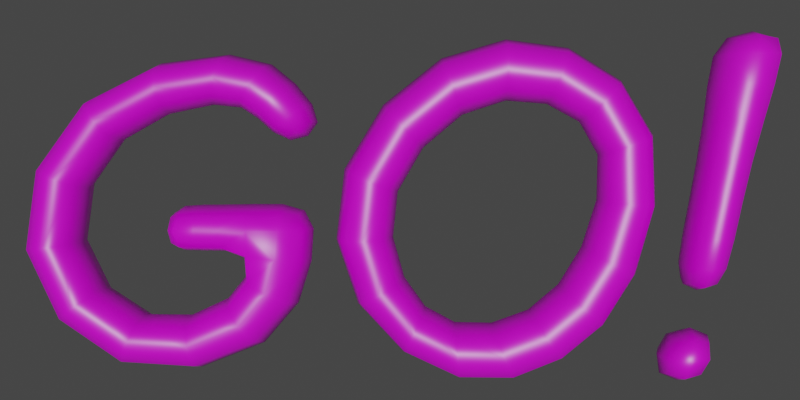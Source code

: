 # Source: go_.blend  (saved by Blender 2.83.19; exported with 4.5.12 LTS)
import bpy
from mathutils import Matrix  # noqa: F401  (used for matrix-valued properties, if any)

bpy.ops.wm.read_factory_settings(use_empty=True)
scene = bpy.context.scene
scene.name = 'Scene'

# ---- collections
col_collection = bpy.data.collections.new('Collection'); scene.collection.children.link(col_collection)

# ---- images (referenced by path relative to the original .blend; pixels are not part of the script)
import os
ASSET_DIR = os.environ.get("B2B_ASSET_DIR", "")  # directory of the original .blend (textures are referenced by path, not embedded)
HERE = os.path.dirname(os.path.abspath(__file__))  # packed textures are extracted next to this script under _unpacked/

def load_image(name, relpath, width, height, colorspace="sRGB"):
    """Load a texture the original file referenced (path relative to the .blend, or extracted next to this script)."""
    p = next((c for c in (os.path.join(HERE, relpath), os.path.join(ASSET_DIR, relpath)) if relpath and os.path.exists(c)), "")
    if p:
        img = bpy.data.images.load(p, check_existing=True)
        img.name = name
    else:  # same state as the original file: an image datablock whose file is absent (Cycles renders it pink)
        img = bpy.data.images.new(name, width, height)
        img.source = "FILE"
        img.filepath = "//" + (relpath or name)
    img.colorspace_settings.name = colorspace
    return img
img_colortexture_png = load_image('colorTexture.png', 'colorTexture.png', 1024, 1024, 'sRGB')

# ---- materials (node trees are filled in below, after node groups)
mat_x = bpy.data.materials.new('材质')

# ---- material node trees
mat_x.use_nodes = True; mat_x.node_tree.nodes.clear()
_N = mat_x.node_tree.nodes; _L = mat_x.node_tree.links
n0 = _N.new('ShaderNodeBsdfPrincipled'); n0.name = 'Principled BSDF'; n0.location = (10, 300)
n0.distribution = 'GGX'
n0.subsurface_method = 'BURLEY'
n0.inputs[2].default_value = 0.4065
n0.inputs[3].default_value = 1.45
n0.inputs[13].default_value = 0.9234
n0.inputs[27].default_value = (0.0, 0.0, 0.0, 1.0)
n0.inputs[28].default_value = 1.0
n1 = _N.new('ShaderNodeOutputMaterial'); n1.name = 'Material Output'; n1.location = (300, 300)
n2 = _N.new('ShaderNodeTexImage'); n2.name = '图像纹理'; n2.location = (-311, 234)
n2.image = img_colortexture_png
_L.new(n0.outputs[0], n1.inputs[0])
_L.new(n2.outputs[0], n0.inputs[0])
n1.is_active_output = True

# ---- world
world_world = bpy.data.worlds.new('World'); scene.world = world_world
world_world.use_nodes = True; world_world.node_tree.nodes.clear()
_N = world_world.node_tree.nodes; _L = world_world.node_tree.links
n0 = _N.new('ShaderNodeOutputWorld'); n0.name = 'World Output'; n0.location = (300, 300)
n1 = _N.new('ShaderNodeBackground'); n1.name = 'Background'; n1.location = (10, 300)
n1.inputs[0].default_value = (0.05088, 0.05088, 0.05088, 1.0)
_L.new(n1.outputs[0], n0.inputs[0])
n0.is_active_output = True
world_world.color = (0.05088, 0.05088, 0.05088)
world_world.use_sun_shadow = False
world_world.sun_shadow_jitter_overblur = 0.0

# ---- cameras
cam_x = bpy.data.cameras.new('相机')

# ---- lights
light_x = bpy.data.lights.new('日光', 'SUN')
light_x.transmission_factor = 0.0
light_x.energy = 2.0
light_x.shadow_soft_size = 0.125

# ---- meshes
me_x = bpy.data.meshes.new('平面')
me_x.from_pydata([(-0.3481, 0.2033, -0.0375), (-0.2396, 0.1863, -0.018), (-0.3482, 0.2396, -0.0375), (-0.2369, 0.2466, -0.025), (-0.166, 0.176, -0.025), (-0.1688, 0.2418, -0.0375), (-0.2683, 0.1116, -0.025), (-0.2308, 0.06522, -0.025), (-0.3975, 0.08784, -0.025), (-0.4188, 0.03771, -0.025), (-0.4952, 0.2016, -0.025), (-0.55, 0.1959, -0.025), (-0.431, 0.3555, -0.025), (-0.4645, 0.3983, -0.025), (-0.2884, 0.4073, -0.025), (-0.2709, 0.4589, -0.025), (-0.1815, 0.3512, -0.0375), (-0.1495, 0.3721, -0.0375), (-0.0407, 0.2765, -0.025), (-0.09579, 0.3002, -0.025), (0.03708, 0.4491, -0.025), (0.05805, 0.391, -0.025), (0.2071, 0.4618, -0.025), (0.1848, 0.4049, -0.025), (0.3191, 0.3449, -0.025), (0.2627, 0.326, -0.025), (0.295, 0.1581, -0.025), (0.2397, 0.1866, -0.025), (0.05492, 0.01594, -0.025), (0.05034, 0.07401, -0.025), (-0.07948, 0.1176, -0.025), (-0.03106, 0.1448, -0.025), (0.1604, 0.09297, -0.025), (0.1959, 0.04198, -0.025), (0.4917, 0.4794, -0.0375), (0.4369, 0.4795, -0.0375), (0.4546, 0.3106, -0.025), (0.4014, 0.3108, -0.025), (0.4113, 0.1426, -0.0375), (0.3766, 0.1427, -0.0375), (0.4011, 0.0611, -0.0375), (0.3563, 0.06123, -0.0375), (0.39, 0.01661, -0.0375), (0.3452, 0.01674, -0.0375), (-0.31, 0.1981, -0.025), (-0.3104, 0.2459, -0.025), (-0.2215, 0.3842, -0.025), (-0.1816, 0.4194, -0.025), (0.4173, 0.4162, -0.025), (0.4839, 0.416, -0.025), (0.382, 0.2056, -0.025), (0.4312, 0.2055, -0.025), (-0.3481, 0.2033, -0.1125), (-0.2396, 0.1863, -0.132), (-0.3482, 0.2396, -0.1125), (-0.2369, 0.2466, -0.125), (-0.166, 0.176, -0.125), (-0.1688, 0.2418, -0.1125), (-0.2683, 0.1116, -0.125), (-0.2308, 0.06522, -0.125), (-0.3975, 0.08784, -0.125), (-0.4188, 0.03771, -0.125), (-0.4952, 0.2016, -0.125), (-0.55, 0.1959, -0.125), (-0.431, 0.3555, -0.125), (-0.4645, 0.3983, -0.125), (-0.2884, 0.4073, -0.125), (-0.2709, 0.4589, -0.125), (-0.1815, 0.3512, -0.1125), (-0.1495, 0.3721, -0.1125), (-0.0407, 0.2765, -0.125), (-0.09579, 0.3002, -0.125), (0.03708, 0.4491, -0.125), (0.05805, 0.391, -0.125), (0.2071, 0.4618, -0.125), (0.1848, 0.4049, -0.125), (0.3191, 0.3449, -0.125), (0.2627, 0.326, -0.125), (0.295, 0.1581, -0.125), (0.2397, 0.1866, -0.125), (0.05492, 0.01594, -0.125), (0.05034, 0.07401, -0.125), (-0.07948, 0.1176, -0.125), (-0.03106, 0.1448, -0.125), (0.1604, 0.09297, -0.125), (0.1959, 0.04198, -0.125), (0.4917, 0.4794, -0.1125), (0.4369, 0.4795, -0.1125), (0.4546, 0.3106, -0.125), (0.4014, 0.3108, -0.125), (0.4113, 0.1426, -0.1125), (0.3766, 0.1427, -0.1125), (0.4011, 0.0611, -0.1125), (0.3563, 0.06123, -0.1125), (0.39, 0.01661, -0.1125), (0.3452, 0.01674, -0.1125), (-0.31, 0.1981, -0.125), (-0.3104, 0.2459, -0.125), (-0.2215, 0.3842, -0.125), (-0.1816, 0.4194, -0.125), (0.4173, 0.4162, -0.125), (0.4839, 0.416, -0.125), (0.382, 0.2056, -0.125), (0.4312, 0.2055, -0.125), (-0.3506, 0.2215, -0.02928), (-0.2769, 0.1976, -0.02425), (-0.2368, 0.2215, -0.004979), (-0.3354, 0.2447, -0.02714), (-0.1624, 0.2197, -0.02714), (-0.1979, 0.181, -0.004979), (-0.1953, 0.2464, -0.02714), (-0.2495, 0.08841, -0.00625), (-0.2392, 0.1472, -0.02425), (-0.1838, 0.1194, -0.025), (-0.4082, 0.06278, -0.00625), (-0.3264, 0.08611, -0.025), (-0.3169, 0.03126, -0.025), (-0.5226, 0.1988, -0.00625), (-0.4613, 0.1299, -0.025), (-0.5055, 0.09801, -0.025), (-0.4477, 0.3769, -0.00625), (-0.4825, 0.2847, -0.025), (-0.5332, 0.3063, -0.025), (-0.2796, 0.4331, -0.00625), (-0.3572, 0.395, -0.025), (-0.3647, 0.4474, -0.025), (-0.1629, 0.3586, -0.02928), (-0.1991, 0.3631, -0.02714), (-0.2136, 0.4456, -0.025), (-0.06824, 0.2883, -0.00625), (0.04757, 0.42, -0.00625), (-0.001342, 0.3423, -0.025), (-0.04225, 0.3869, -0.025), (0.196, 0.4333, -0.00625), (0.1232, 0.4112, -0.025), (0.1237, 0.4737, -0.025), (0.2909, 0.3354, -0.00625), (0.2347, 0.3762, -0.025), (0.2772, 0.4177, -0.025), (0.2673, 0.1723, -0.00625), (0.2619, 0.2572, -0.025), (0.3217, 0.2507, -0.025), (0.05263, 0.04497, -0.00625), (0.1058, 0.07293, -0.025), (0.2518, 0.08859, -0.025), (-0.05527, 0.1312, -0.00625), (0.003318, 0.09885, -0.025), (-0.01989, 0.05156, -0.025), (-0.1076, 0.2052, -0.025), (-0.04869, 0.2071, -0.025), (0.2054, 0.1309, -0.025), (0.129, 0.0152, -0.025), (0.1782, 0.06747, -0.00625), (0.4652, 0.4836, -0.02928), (0.428, 0.3107, -0.00625), (0.4253, 0.4572, -0.02714), (0.4694, 0.3654, -0.025), (0.3931, 0.1385, -0.02928), (0.3915, 0.256, -0.025), (0.4211, 0.1648, -0.02714), (0.3799, 0.06604, -0.02928), (0.3664, 0.0118, -0.02928), (0.4005, 0.03884, -0.02928), (0.3458, 0.03899, -0.02928), (-0.3352, 0.1986, -0.02714), (-0.2769, 0.2461, -0.025), (-0.3102, 0.222, -0.00625), (-0.2465, 0.4014, -0.025), (-0.1586, 0.3915, -0.02714), (-0.2015, 0.4018, -0.00625), (0.4099, 0.3656, -0.025), (0.4936, 0.457, -0.02714), (0.4506, 0.4161, -0.00625), (0.3757, 0.1649, -0.02714), (0.4419, 0.2559, -0.025), (0.4066, 0.2056, -0.00625), (-0.3506, 0.2215, -0.1207), (-0.2769, 0.1976, -0.1258), (-0.2368, 0.2215, -0.145), (-0.3354, 0.2447, -0.1229), (-0.1624, 0.2197, -0.1229), (-0.1979, 0.181, -0.145), (-0.1953, 0.2464, -0.1229), (-0.2495, 0.08841, -0.1438), (-0.2392, 0.1472, -0.1258), (-0.1838, 0.1194, -0.125), (-0.4082, 0.06278, -0.1438), (-0.3264, 0.08611, -0.125), (-0.3169, 0.03126, -0.125), (-0.5226, 0.1988, -0.1438), (-0.4613, 0.1299, -0.125), (-0.5055, 0.09801, -0.125), (-0.4477, 0.3769, -0.1438), (-0.4825, 0.2847, -0.125), (-0.5332, 0.3063, -0.125), (-0.2796, 0.4331, -0.1438), (-0.3572, 0.395, -0.125), (-0.3647, 0.4474, -0.125), (-0.1629, 0.3586, -0.1207), (-0.1991, 0.3631, -0.1229), (-0.2136, 0.4456, -0.125), (-0.06824, 0.2883, -0.1437), (0.04757, 0.42, -0.1437), (-0.001342, 0.3423, -0.125), (-0.04225, 0.3869, -0.125), (0.196, 0.4333, -0.1437), (0.1232, 0.4112, -0.125), (0.1237, 0.4737, -0.125), (0.2909, 0.3354, -0.1438), (0.2347, 0.3762, -0.125), (0.2772, 0.4177, -0.125), (0.2673, 0.1723, -0.1438), (0.2619, 0.2572, -0.125), (0.3217, 0.2507, -0.125), (0.05263, 0.04497, -0.1438), (0.1058, 0.07293, -0.125), (0.2518, 0.08859, -0.125), (-0.05527, 0.1312, -0.1438), (0.003318, 0.09885, -0.125), (-0.01989, 0.05156, -0.125), (-0.1076, 0.2052, -0.125), (-0.04869, 0.2071, -0.125), (0.2054, 0.1309, -0.125), (0.129, 0.0152, -0.125), (0.1782, 0.06747, -0.1438), (0.4652, 0.4836, -0.1207), (0.428, 0.3107, -0.1437), (0.4253, 0.4572, -0.1229), (0.4694, 0.3654, -0.125), (0.3931, 0.1385, -0.1207), (0.3915, 0.256, -0.125), (0.4211, 0.1648, -0.1229), (0.3799, 0.06604, -0.1207), (0.3664, 0.0118, -0.1207), (0.4005, 0.03884, -0.1207), (0.3458, 0.03899, -0.1207), (-0.3352, 0.1986, -0.1229), (-0.2769, 0.2461, -0.125), (-0.3102, 0.222, -0.1438), (-0.2465, 0.4014, -0.125), (-0.1586, 0.3915, -0.1229), (-0.2015, 0.4018, -0.1438), (0.4099, 0.3656, -0.125), (0.4936, 0.457, -0.1229), (0.4506, 0.4161, -0.1437), (0.3757, 0.1649, -0.1229), (0.4419, 0.2559, -0.125), (0.4066, 0.2056, -0.1437), (-0.3505, 0.1993, -0.075), (-0.2517, 0.1784, -0.075), (-0.3506, 0.2436, -0.075), (-0.2371, 0.2555, -0.075), (-0.1546, 0.1741, -0.075), (-0.1637, 0.246, -0.075), (-0.2754, 0.1203, -0.075), (-0.2237, 0.05653, -0.075), (-0.3935, 0.09724, -0.075), (-0.4228, 0.02831, -0.075), (-0.485, 0.2027, -0.075), (-0.5603, 0.1948, -0.075), (-0.4247, 0.3475, -0.075), (-0.4708, 0.4064, -0.075), (-0.2916, 0.3976, -0.075), (-0.2676, 0.4686, -0.075), (-0.1825, 0.346, -0.075), (-0.1434, 0.3711, -0.075), (-0.03037, 0.272, -0.075), (-0.1061, 0.3047, -0.075), (0.03315, 0.46, -0.075), (0.06198, 0.3801, -0.075), (0.2113, 0.4724, -0.075), (0.1806, 0.3942, -0.075), (0.3297, 0.3485, -0.075), (0.2521, 0.3224, -0.075), (0.3053, 0.1527, -0.075), (0.2293, 0.192, -0.075), (0.05578, 0.005048, -0.075), (0.04949, 0.0849, -0.075), (-0.08855, 0.1125, -0.075), (-0.02199, 0.1499, -0.075), (0.1538, 0.1025, -0.075), (0.2026, 0.03241, -0.075), (0.4988, 0.4835, -0.075), (0.4316, 0.4837, -0.075), (0.4646, 0.3106, -0.075), (0.3914, 0.3108, -0.075), (0.4141, 0.1385, -0.075), (0.3721, 0.1386, -0.075), (0.4072, 0.06596, -0.075), (0.3526, 0.06611, -0.075), (0.3937, 0.01172, -0.075), (0.3391, 0.01187, -0.075), (-0.3099, 0.1892, -0.075), (-0.3104, 0.2549, -0.075), (-0.229, 0.3776, -0.075), (-0.1741, 0.426, -0.075), (0.4048, 0.4162, -0.075), (0.4963, 0.4159, -0.075), (0.3728, 0.2057, -0.075), (0.4404, 0.2055, -0.075), (-0.2766, 0.2222, -0.006063), (-0.1945, 0.2207, -0.006468), (-0.2111, 0.1334, -0.006063), (-0.3216, 0.05869, -0.00625), (-0.4834, 0.114, -0.00625), (-0.5079, 0.2955, -0.00625), (-0.3609, 0.4212, -0.00625), (-0.1786, 0.377, -0.009144), (-0.0218, 0.3646, -0.00625), (0.1234, 0.4424, -0.00625), (0.256, 0.397, -0.00625), (0.2918, 0.2539, -0.00625), (0.1174, 0.04407, -0.00625), (-0.008285, 0.0752, -0.00625), (-0.07812, 0.2061, -0.00625), (0.2286, 0.1098, -0.00625), (0.4396, 0.3655, -0.00625), (0.3983, 0.1644, -0.009143), (0.3732, 0.03892, -0.01204), (-0.3355, 0.2217, -0.009144), (-0.2301, 0.4235, -0.00625), (0.4596, 0.4575, -0.009143), (0.4167, 0.2559, -0.00625), (-0.2766, 0.2222, -0.1439), (-0.1945, 0.2207, -0.1435), (-0.2111, 0.1334, -0.1439), (-0.3216, 0.05869, -0.1438), (-0.4834, 0.114, -0.1438), (-0.5079, 0.2955, -0.1438), (-0.3609, 0.4212, -0.1438), (-0.1786, 0.377, -0.1409), (-0.0218, 0.3646, -0.1437), (0.1234, 0.4424, -0.1437), (0.256, 0.397, -0.1437), (0.2918, 0.2539, -0.1438), (0.1174, 0.04407, -0.1438), (-0.008285, 0.0752, -0.1438), (-0.07812, 0.2061, -0.1437), (0.2286, 0.1098, -0.1438), (0.4396, 0.3655, -0.1437), (0.3983, 0.1644, -0.1409), (0.3732, 0.03892, -0.138), (-0.3355, 0.2217, -0.1409), (-0.2301, 0.4235, -0.1438), (0.4596, 0.4575, -0.1409), (0.4167, 0.2559, -0.1437), (-0.3556, 0.2214, -0.075), (-0.2778, 0.1886, -0.075), (-0.3356, 0.2534, -0.075), (-0.151, 0.2199, -0.075), (-0.195, 0.2552, -0.075), (-0.2496, 0.1517, -0.075), (-0.1737, 0.1141, -0.075), (-0.3281, 0.0964, -0.075), (-0.3151, 0.02098, -0.075), (-0.453, 0.1359, -0.075), (-0.5138, 0.09203, -0.075), (-0.4731, 0.2806, -0.075), (-0.5427, 0.3103, -0.075), (-0.3558, 0.3852, -0.075), (-0.3661, 0.4572, -0.075), (-0.1575, 0.3521, -0.075), (-0.2065, 0.3574, -0.075), (-0.2075, 0.4538, -0.075), (0.006329, 0.334, -0.075), (-0.04992, 0.3953, -0.075), (0.1231, 0.3995, -0.075), (0.1238, 0.4854, -0.075), (0.2267, 0.3685, -0.075), (0.2852, 0.4255, -0.075), (0.2506, 0.2584, -0.075), (0.3329, 0.2495, -0.075), (0.1015, 0.08376, -0.075), (0.2605, 0.08065, -0.075), (0.007669, 0.1077, -0.075), (-0.02424, 0.04269, -0.075), (-0.1186, 0.2049, -0.075), (-0.03765, 0.2074, -0.075), (0.1967, 0.1389, -0.075), (0.1334, 0.004378, -0.075), (0.4671, 0.4925, -0.075), (0.4126, 0.4576, -0.075), (0.4805, 0.3654, -0.075), (0.3913, 0.1298, -0.075), (0.3821, 0.256, -0.075), (0.4295, 0.1644, -0.075), (0.3825, 0.07627, -0.075), (0.3638, 0.001568, -0.075), (0.4108, 0.03881, -0.075), (0.3355, 0.03902, -0.075), (-0.3354, 0.1899, -0.075), (-0.277, 0.255, -0.075), (-0.2526, 0.3932, -0.075), (-0.1507, 0.3965, -0.075), (0.3988, 0.3656, -0.075), (0.5066, 0.4573, -0.075), (0.3671, 0.1645, -0.075), (0.4514, 0.2558, -0.075)], [], [(44, 105, 300, 166), (105, 1, 106, 300), (300, 106, 3, 165), (166, 300, 165, 45), (3, 106, 301, 110), (106, 1, 109, 301), (301, 109, 4, 108), (110, 301, 108, 5), (4, 109, 302, 113), (109, 1, 112, 302), (302, 112, 6, 111), (113, 302, 111, 7), (7, 111, 303, 116), (111, 6, 115, 303), (303, 115, 8, 114), (116, 303, 114, 9), (9, 114, 304, 119), (114, 8, 118, 304), (304, 118, 10, 117), (119, 304, 117, 11), (11, 117, 305, 122), (117, 10, 121, 305), (305, 121, 12, 120), (122, 305, 120, 13), (13, 120, 306, 125), (120, 12, 124, 306), (306, 124, 14, 123), (125, 306, 123, 15), (47, 169, 307, 168), (169, 46, 127, 307), (307, 127, 16, 126), (168, 307, 126, 17), (19, 129, 308, 132), (129, 18, 131, 308), (308, 131, 21, 130), (132, 308, 130, 20), (20, 130, 309, 135), (130, 21, 134, 309), (309, 134, 23, 133), (135, 309, 133, 22), (22, 133, 310, 138), (133, 23, 137, 310), (310, 137, 25, 136), (138, 310, 136, 24), (24, 136, 311, 141), (136, 25, 140, 311), (311, 140, 27, 139), (141, 311, 139, 26), (33, 152, 312, 151), (152, 32, 143, 312), (312, 143, 29, 142), (151, 312, 142, 28), (28, 142, 313, 147), (142, 29, 146, 313), (313, 146, 31, 145), (147, 313, 145, 30), (18, 129, 314, 149), (129, 19, 148, 314), (314, 148, 30, 145), (149, 314, 145, 31), (26, 139, 315, 144), (139, 27, 150, 315), (315, 150, 32, 152), (144, 315, 152, 33), (48, 170, 316, 172), (170, 37, 154, 316), (316, 154, 36, 156), (172, 316, 156, 49), (50, 173, 317, 175), (173, 39, 157, 317), (317, 157, 38, 159), (175, 317, 159, 51), (40, 160, 318, 162), (160, 41, 163, 318), (318, 163, 43, 161), (162, 318, 161, 42), (0, 164, 319, 104), (164, 44, 166, 319), (319, 166, 45, 107), (104, 319, 107, 2), (15, 123, 320, 128), (123, 14, 167, 320), (320, 167, 46, 169), (128, 320, 169, 47), (35, 155, 321, 153), (155, 48, 172, 321), (321, 172, 49, 171), (153, 321, 171, 34), (37, 158, 322, 154), (158, 50, 175, 322), (322, 175, 51, 174), (154, 322, 174, 36), (96, 238, 323, 177), (238, 97, 237, 323), (323, 237, 55, 178), (177, 323, 178, 53), (55, 182, 324, 178), (182, 57, 180, 324), (324, 180, 56, 181), (178, 324, 181, 53), (56, 185, 325, 181), (185, 59, 183, 325), (325, 183, 58, 184), (181, 325, 184, 53), (59, 188, 326, 183), (188, 61, 186, 326), (326, 186, 60, 187), (183, 326, 187, 58), (61, 191, 327, 186), (191, 63, 189, 327), (327, 189, 62, 190), (186, 327, 190, 60), (63, 194, 328, 189), (194, 65, 192, 328), (328, 192, 64, 193), (189, 328, 193, 62), (65, 197, 329, 192), (197, 67, 195, 329), (329, 195, 66, 196), (192, 329, 196, 64), (99, 240, 330, 241), (240, 69, 198, 330), (330, 198, 68, 199), (241, 330, 199, 98), (71, 204, 331, 201), (204, 72, 202, 331), (331, 202, 73, 203), (201, 331, 203, 70), (72, 207, 332, 202), (207, 74, 205, 332), (332, 205, 75, 206), (202, 332, 206, 73), (74, 210, 333, 205), (210, 76, 208, 333), (333, 208, 77, 209), (205, 333, 209, 75), (76, 213, 334, 208), (213, 78, 211, 334), (334, 211, 79, 212), (208, 334, 212, 77), (85, 223, 335, 224), (223, 80, 214, 335), (335, 214, 81, 215), (224, 335, 215, 84), (80, 219, 336, 214), (219, 82, 217, 336), (336, 217, 83, 218), (214, 336, 218, 81), (70, 221, 337, 201), (221, 83, 217, 337), (337, 217, 82, 220), (201, 337, 220, 71), (78, 216, 338, 211), (216, 85, 224, 338), (338, 224, 84, 222), (211, 338, 222, 79), (100, 244, 339, 242), (244, 101, 228, 339), (339, 228, 88, 226), (242, 339, 226, 89), (102, 247, 340, 245), (247, 103, 231, 340), (340, 231, 90, 229), (245, 340, 229, 91), (92, 234, 341, 232), (234, 94, 233, 341), (341, 233, 95, 235), (232, 341, 235, 93), (52, 176, 342, 236), (176, 54, 179, 342), (342, 179, 97, 238), (236, 342, 238, 96), (67, 200, 343, 195), (200, 99, 241, 343), (343, 241, 98, 239), (195, 343, 239, 66), (87, 225, 344, 227), (225, 86, 243, 344), (344, 243, 101, 244), (227, 344, 244, 100), (89, 226, 345, 230), (226, 88, 246, 345), (345, 246, 103, 247), (230, 345, 247, 102), (0, 104, 346, 248), (104, 2, 250, 346), (346, 250, 54, 176), (248, 346, 176, 52), (1, 105, 347, 249), (105, 44, 292, 347), (347, 292, 96, 177), (249, 347, 177, 53), (2, 107, 348, 250), (107, 45, 293, 348), (348, 293, 97, 179), (250, 348, 179, 54), (5, 108, 349, 253), (108, 4, 252, 349), (349, 252, 56, 180), (253, 349, 180, 57), (3, 110, 350, 251), (110, 5, 253, 350), (350, 253, 57, 182), (251, 350, 182, 55), (6, 112, 351, 254), (112, 1, 249, 351), (351, 249, 53, 184), (254, 351, 184, 58), (4, 113, 352, 252), (113, 7, 255, 352), (352, 255, 59, 185), (252, 352, 185, 56), (8, 115, 353, 256), (115, 6, 254, 353), (353, 254, 58, 187), (256, 353, 187, 60), (7, 116, 354, 255), (116, 9, 257, 354), (354, 257, 61, 188), (255, 354, 188, 59), (10, 118, 355, 258), (118, 8, 256, 355), (355, 256, 60, 190), (258, 355, 190, 62), (9, 119, 356, 257), (119, 11, 259, 356), (356, 259, 63, 191), (257, 356, 191, 61), (12, 121, 357, 260), (121, 10, 258, 357), (357, 258, 62, 193), (260, 357, 193, 64), (11, 122, 358, 259), (122, 13, 261, 358), (358, 261, 65, 194), (259, 358, 194, 63), (14, 124, 359, 262), (124, 12, 260, 359), (359, 260, 64, 196), (262, 359, 196, 66), (13, 125, 360, 261), (125, 15, 263, 360), (360, 263, 67, 197), (261, 360, 197, 65), (17, 126, 361, 265), (126, 16, 264, 361), (361, 264, 68, 198), (265, 361, 198, 69), (16, 127, 362, 264), (127, 46, 294, 362), (362, 294, 98, 199), (264, 362, 199, 68), (15, 128, 363, 263), (128, 47, 295, 363), (363, 295, 99, 200), (263, 363, 200, 67), (21, 131, 364, 269), (131, 18, 266, 364), (364, 266, 70, 203), (269, 364, 203, 73), (19, 132, 365, 267), (132, 20, 268, 365), (365, 268, 72, 204), (267, 365, 204, 71), (23, 134, 366, 271), (134, 21, 269, 366), (366, 269, 73, 206), (271, 366, 206, 75), (20, 135, 367, 268), (135, 22, 270, 367), (367, 270, 74, 207), (268, 367, 207, 72), (25, 137, 368, 273), (137, 23, 271, 368), (368, 271, 75, 209), (273, 368, 209, 77), (22, 138, 369, 270), (138, 24, 272, 369), (369, 272, 76, 210), (270, 369, 210, 74), (27, 140, 370, 275), (140, 25, 273, 370), (370, 273, 77, 212), (275, 370, 212, 79), (24, 141, 371, 272), (141, 26, 274, 371), (371, 274, 78, 213), (272, 371, 213, 76), (29, 143, 372, 277), (143, 32, 280, 372), (372, 280, 84, 215), (277, 372, 215, 81), (26, 144, 373, 274), (144, 33, 281, 373), (373, 281, 85, 216), (274, 373, 216, 78), (31, 146, 374, 279), (146, 29, 277, 374), (374, 277, 81, 218), (279, 374, 218, 83), (28, 147, 375, 276), (147, 30, 278, 375), (375, 278, 82, 219), (276, 375, 219, 80), (30, 148, 376, 278), (148, 19, 267, 376), (376, 267, 71, 220), (278, 376, 220, 82), (18, 149, 377, 266), (149, 31, 279, 377), (377, 279, 83, 221), (266, 377, 221, 70), (32, 150, 378, 280), (150, 27, 275, 378), (378, 275, 79, 222), (280, 378, 222, 84), (33, 151, 379, 281), (151, 28, 276, 379), (379, 276, 80, 223), (281, 379, 223, 85), (35, 153, 380, 283), (153, 34, 282, 380), (380, 282, 86, 225), (283, 380, 225, 87), (48, 155, 381, 296), (155, 35, 283, 381), (381, 283, 87, 227), (296, 381, 227, 100), (49, 156, 382, 297), (156, 36, 284, 382), (382, 284, 88, 228), (297, 382, 228, 101), (38, 157, 383, 286), (157, 39, 287, 383), (383, 287, 91, 229), (286, 383, 229, 90), (50, 158, 384, 298), (158, 37, 285, 384), (384, 285, 89, 230), (298, 384, 230, 102), (51, 159, 385, 299), (159, 38, 286, 385), (385, 286, 90, 231), (299, 385, 231, 103), (41, 160, 386, 289), (160, 40, 288, 386), (386, 288, 92, 232), (289, 386, 232, 93), (42, 161, 387, 290), (161, 43, 291, 387), (387, 291, 95, 233), (290, 387, 233, 94), (40, 162, 388, 288), (162, 42, 290, 388), (388, 290, 94, 234), (288, 388, 234, 92), (43, 163, 389, 291), (163, 41, 289, 389), (389, 289, 93, 235), (291, 389, 235, 95), (44, 164, 390, 292), (164, 0, 248, 390), (390, 248, 52, 236), (292, 390, 236, 96), (45, 165, 391, 293), (165, 3, 251, 391), (391, 251, 55, 237), (293, 391, 237, 97), (46, 167, 392, 294), (167, 14, 262, 392), (392, 262, 66, 239), (294, 392, 239, 98), (47, 168, 393, 295), (168, 17, 265, 393), (393, 265, 69, 240), (295, 393, 240, 99), (37, 170, 394, 285), (170, 48, 296, 394), (394, 296, 100, 242), (285, 394, 242, 89), (34, 171, 395, 282), (171, 49, 297, 395), (395, 297, 101, 243), (282, 395, 243, 86), (39, 173, 396, 287), (173, 50, 298, 396), (396, 298, 102, 245), (287, 396, 245, 91), (36, 174, 397, 284), (174, 51, 299, 397), (397, 299, 103, 246), (284, 397, 246, 88)])
me_x.polygons.foreach_set('use_smooth', [True] * 392)
_uv = me_x.uv_layers.new(name='UV 贴图')
_uv.uv.foreach_set('vector', [0.8768, 0.7719, 0.8746, 0.7718, 0.8753, 0.7704, 0.8775, 0.7704, 0.8746, 0.7718, 0.8717, 0.7713, 0.8726, 0.7703, 0.8753, 0.7704, 0.8143, 0.7558, 0.8114, 0.7556, 0.8115, 0.7533, 0.8144, 0.7535, 0.8167, 0.7559, 0.8143, 0.7558, 0.8144, 0.7535, 0.8168, 0.7537, 0.8115, 0.7533, 0.8114, 0.7556, 0.8084, 0.7554, 0.8085, 0.753, 0.8114, 0.7556, 0.8111, 0.7574, 0.8082, 0.758, 0.8084, 0.7554, 0.8084, 0.7554, 0.8082, 0.758, 0.8057, 0.7574, 0.8059, 0.7545, 0.8085, 0.753, 0.8084, 0.7554, 0.8059, 0.7545, 0.8065, 0.7528, 0.8057, 0.7574, 0.8082, 0.758, 0.8086, 0.761, 0.8063, 0.7611, 0.8082, 0.758, 0.8111, 0.7574, 0.8106, 0.7596, 0.8086, 0.761, 0.8086, 0.761, 0.8106, 0.7596, 0.8123, 0.762, 0.8109, 0.7641, 0.8063, 0.7611, 0.8086, 0.761, 0.8109, 0.7641, 0.8091, 0.7647, 0.8091, 0.7647, 0.8109, 0.7641, 0.8157, 0.7663, 0.8149, 0.7673, 0.8109, 0.7641, 0.8123, 0.762, 0.8162, 0.7639, 0.8157, 0.7663, 0.8157, 0.7663, 0.8162, 0.7639, 0.8214, 0.7642, 0.822, 0.7665, 0.8144, 0.7678, 0.8158, 0.7689, 0.8157, 0.7749, 0.8143, 0.7748, 0.8143, 0.7748, 0.8157, 0.7749, 0.8158, 0.7815, 0.8144, 0.7825, 0.822, 0.7665, 0.8214, 0.7642, 0.8264, 0.7618, 0.828, 0.7637, 0.828, 0.7637, 0.8264, 0.7618, 0.8296, 0.7574, 0.8317, 0.7585, 0.8292, 0.7641, 0.828, 0.7637, 0.8317, 0.7585, 0.8335, 0.7581, 0.8335, 0.7581, 0.8317, 0.7585, 0.8317, 0.7523, 0.8335, 0.751, 0.8317, 0.7585, 0.8296, 0.7574, 0.8296, 0.7521, 0.8317, 0.7523, 0.8317, 0.7523, 0.8296, 0.7521, 0.8267, 0.7474, 0.8283, 0.7468, 0.8335, 0.751, 0.8317, 0.7523, 0.8283, 0.7468, 0.8296, 0.7448, 0.8296, 0.7448, 0.8283, 0.7468, 0.8225, 0.7436, 0.8229, 0.7412, 0.8283, 0.7468, 0.8267, 0.7474, 0.8218, 0.7445, 0.8225, 0.7436, 0.8159, 0.7675, 0.8173, 0.7685, 0.8173, 0.7728, 0.8158, 0.7726, 0.8229, 0.7412, 0.8225, 0.7436, 0.8168, 0.7424, 0.8163, 0.74, 0.8095, 0.7421, 0.8109, 0.744, 0.8089, 0.7453, 0.8075, 0.7436, 0.8159, 0.7788, 0.8173, 0.778, 0.8175, 0.7802, 0.8162, 0.7811, 0.8162, 0.7811, 0.8175, 0.7802, 0.8183, 0.7817, 0.8177, 0.7827, 0.8716, 0.7299, 0.8733, 0.7287, 0.8739, 0.7303, 0.8726, 0.7308, 0.8651, 0.7281, 0.8627, 0.7284, 0.8628, 0.7228, 0.8651, 0.7217, 0.8627, 0.7284, 0.8607, 0.7273, 0.8608, 0.7224, 0.8628, 0.7228, 0.8628, 0.7228, 0.8608, 0.7224, 0.859, 0.7177, 0.8606, 0.7173, 0.8651, 0.7217, 0.8628, 0.7228, 0.8606, 0.7173, 0.8625, 0.7155, 0.8625, 0.7155, 0.8606, 0.7173, 0.8567, 0.7133, 0.8581, 0.711, 0.8606, 0.7173, 0.859, 0.7177, 0.8558, 0.7142, 0.8567, 0.7133, 0.8454, 0.7807, 0.844, 0.7797, 0.8441, 0.7754, 0.8455, 0.7755, 0.8581, 0.711, 0.8567, 0.7133, 0.8519, 0.711, 0.8525, 0.7084, 0.8525, 0.7084, 0.8519, 0.711, 0.8468, 0.7106, 0.8465, 0.7081, 0.8455, 0.7755, 0.8441, 0.7754, 0.8441, 0.7711, 0.8455, 0.7704, 0.8468, 0.7106, 0.8475, 0.7118, 0.8439, 0.7133, 0.8423, 0.7125, 0.8465, 0.7081, 0.8468, 0.7106, 0.8423, 0.7125, 0.8411, 0.7102, 0.8411, 0.7102, 0.8423, 0.7125, 0.8391, 0.7166, 0.8373, 0.715, 0.8423, 0.7125, 0.8439, 0.7133, 0.8413, 0.7169, 0.8391, 0.7166, 0.8391, 0.7166, 0.8413, 0.7169, 0.84, 0.7213, 0.8375, 0.7218, 0.8373, 0.715, 0.8391, 0.7166, 0.8375, 0.7218, 0.8355, 0.7207, 0.8372, 0.7304, 0.839, 0.7305, 0.8419, 0.734, 0.8403, 0.7343, 0.839, 0.7305, 0.8413, 0.7291, 0.8439, 0.7322, 0.8419, 0.734, 0.8419, 0.734, 0.8439, 0.7322, 0.8474, 0.7343, 0.846, 0.7364, 0.8738, 0.7061, 0.8752, 0.7078, 0.8751, 0.7122, 0.8737, 0.7111, 0.8737, 0.7111, 0.8751, 0.7122, 0.8751, 0.7172, 0.8737, 0.7172, 0.846, 0.7364, 0.8474, 0.7343, 0.8512, 0.7347, 0.8509, 0.7371, 0.8509, 0.7371, 0.8512, 0.7347, 0.8551, 0.7337, 0.8559, 0.736, 0.8737, 0.7172, 0.8751, 0.7172, 0.8752, 0.7221, 0.8738, 0.7233, 0.8607, 0.7273, 0.8627, 0.7284, 0.8602, 0.733, 0.8586, 0.7311, 0.8627, 0.7284, 0.8651, 0.7281, 0.8622, 0.7335, 0.8602, 0.733, 0.8602, 0.733, 0.8622, 0.7335, 0.8571, 0.7369, 0.8559, 0.736, 0.8586, 0.7311, 0.8602, 0.733, 0.8559, 0.736, 0.8551, 0.7337, 0.8355, 0.7207, 0.8375, 0.7218, 0.8375, 0.7264, 0.8355, 0.7259, 0.8375, 0.7218, 0.84, 0.7213, 0.84, 0.7255, 0.8375, 0.7264, 0.8375, 0.7264, 0.84, 0.7255, 0.8413, 0.7291, 0.839, 0.7305, 0.8355, 0.7259, 0.8375, 0.7264, 0.839, 0.7305, 0.8372, 0.7304, 0.888, 0.7823, 0.8884, 0.779, 0.8904, 0.7787, 0.8903, 0.782, 0.8884, 0.779, 0.8888, 0.7755, 0.8906, 0.7752, 0.8904, 0.7787, 0.8904, 0.7787, 0.8906, 0.7752, 0.8925, 0.7762, 0.8926, 0.7798, 0.8903, 0.782, 0.8904, 0.7787, 0.8926, 0.7798, 0.8927, 0.7831, 0.8893, 0.7688, 0.8896, 0.7663, 0.8911, 0.7659, 0.8909, 0.7684, 0.8915, 0.7481, 0.8907, 0.749, 0.8895, 0.7484, 0.89, 0.7468, 0.8728, 0.7618, 0.8713, 0.7637, 0.8707, 0.7629, 0.8714, 0.7611, 0.8909, 0.7684, 0.8911, 0.7659, 0.8928, 0.7669, 0.8928, 0.7694, 0.8745, 0.7341, 0.8761, 0.7346, 0.8757, 0.737, 0.8739, 0.7357, 0.8761, 0.7346, 0.8775, 0.7352, 0.8776, 0.737, 0.8757, 0.737, 0.8241, 0.7832, 0.8259, 0.7846, 0.8253, 0.7852, 0.8237, 0.7846, 0.8178, 0.7845, 0.8186, 0.7832, 0.8207, 0.7845, 0.8196, 0.7852, 0.8795, 0.7729, 0.8785, 0.7721, 0.8792, 0.7707, 0.8802, 0.7722, 0.8785, 0.7721, 0.8768, 0.7719, 0.8775, 0.7704, 0.8792, 0.7707, 0.8185, 0.756, 0.8167, 0.7559, 0.8168, 0.7537, 0.8186, 0.7538, 0.8911, 0.7453, 0.8906, 0.7468, 0.8891, 0.7457, 0.8898, 0.7449, 0.8163, 0.74, 0.8168, 0.7424, 0.8131, 0.7428, 0.812, 0.7406, 0.8158, 0.7726, 0.8173, 0.7728, 0.8173, 0.7758, 0.8158, 0.7762, 0.8158, 0.7762, 0.8173, 0.7758, 0.8173, 0.778, 0.8159, 0.7788, 0.812, 0.7406, 0.8131, 0.7428, 0.8109, 0.744, 0.8095, 0.7421, 0.8883, 0.7869, 0.8879, 0.785, 0.8902, 0.7847, 0.8902, 0.7872, 0.8879, 0.785, 0.888, 0.7823, 0.8903, 0.782, 0.8902, 0.7847, 0.8902, 0.7847, 0.8903, 0.782, 0.8927, 0.7831, 0.8927, 0.7859, 0.8902, 0.7872, 0.8902, 0.7847, 0.8927, 0.7859, 0.8922, 0.7876, 0.8888, 0.7755, 0.8891, 0.772, 0.8908, 0.7716, 0.8906, 0.7752, 0.8891, 0.772, 0.8893, 0.7688, 0.8909, 0.7684, 0.8908, 0.7716, 0.8908, 0.7716, 0.8909, 0.7684, 0.8928, 0.7694, 0.8926, 0.7727, 0.8906, 0.7752, 0.8908, 0.7716, 0.8926, 0.7727, 0.8925, 0.7762, 0.8768, 0.7793, 0.8775, 0.7806, 0.8753, 0.7806, 0.8746, 0.7793, 0.8465, 0.7489, 0.8466, 0.7512, 0.8442, 0.7513, 0.8441, 0.7491, 0.8441, 0.7491, 0.8442, 0.7513, 0.8413, 0.7515, 0.8413, 0.7492, 0.8436, 0.7481, 0.8441, 0.7491, 0.8413, 0.7492, 0.8409, 0.7473, 0.8413, 0.7515, 0.8383, 0.7517, 0.8382, 0.7493, 0.8413, 0.7492, 0.8383, 0.7517, 0.8362, 0.7519, 0.8357, 0.7501, 0.8382, 0.7493, 0.8382, 0.7493, 0.8357, 0.7501, 0.8355, 0.7472, 0.8381, 0.7467, 0.8413, 0.7492, 0.8382, 0.7493, 0.8381, 0.7467, 0.8409, 0.7473, 0.8355, 0.7472, 0.8361, 0.7434, 0.8385, 0.7435, 0.8381, 0.7467, 0.8361, 0.7434, 0.8389, 0.7397, 0.8407, 0.7405, 0.8385, 0.7435, 0.8385, 0.7435, 0.8407, 0.7405, 0.8421, 0.7426, 0.8404, 0.745, 0.8381, 0.7467, 0.8385, 0.7435, 0.8404, 0.745, 0.8409, 0.7473, 0.8389, 0.7397, 0.8447, 0.7371, 0.8456, 0.7382, 0.8407, 0.7405, 0.807, 0.7678, 0.8069, 0.7748, 0.8057, 0.7749, 0.8057, 0.769, 0.8456, 0.7382, 0.8518, 0.7382, 0.8511, 0.7405, 0.846, 0.7407, 0.8407, 0.7405, 0.8456, 0.7382, 0.846, 0.7407, 0.8421, 0.7426, 0.8069, 0.7748, 0.807, 0.7826, 0.8057, 0.7816, 0.8057, 0.7749, 0.8589, 0.7407, 0.8631, 0.747, 0.8614, 0.7466, 0.8577, 0.7412, 0.8577, 0.7412, 0.8614, 0.7466, 0.8593, 0.7476, 0.8561, 0.743, 0.8518, 0.7382, 0.8577, 0.7412, 0.8561, 0.743, 0.8511, 0.7405, 0.8631, 0.747, 0.8631, 0.7542, 0.8614, 0.753, 0.8614, 0.7466, 0.8631, 0.7542, 0.8592, 0.7605, 0.858, 0.7585, 0.8614, 0.753, 0.8614, 0.753, 0.858, 0.7585, 0.8564, 0.7579, 0.8593, 0.753, 0.8614, 0.7466, 0.8614, 0.753, 0.8593, 0.753, 0.8593, 0.7476, 0.8592, 0.7605, 0.8526, 0.7641, 0.8523, 0.7618, 0.858, 0.7585, 0.8526, 0.7641, 0.8461, 0.7652, 0.8466, 0.7629, 0.8523, 0.7618, 0.8259, 0.7673, 0.8259, 0.7724, 0.8246, 0.7727, 0.8247, 0.7684, 0.858, 0.7585, 0.8523, 0.7618, 0.8515, 0.7607, 0.8564, 0.7579, 0.8392, 0.763, 0.8373, 0.7613, 0.8388, 0.7597, 0.8407, 0.7611, 0.8373, 0.7613, 0.8363, 0.7605, 0.8372, 0.7592, 0.8388, 0.7597, 0.8258, 0.781, 0.8244, 0.7826, 0.8238, 0.7816, 0.8245, 0.7801, 0.8259, 0.7787, 0.8258, 0.781, 0.8245, 0.7801, 0.8246, 0.7779, 0.8057, 0.7276, 0.8057, 0.7211, 0.8079, 0.7222, 0.8079, 0.728, 0.8057, 0.7211, 0.8082, 0.7149, 0.81, 0.7168, 0.8079, 0.7222, 0.8079, 0.7222, 0.81, 0.7168, 0.8117, 0.7173, 0.8099, 0.722, 0.8079, 0.728, 0.8079, 0.7222, 0.8099, 0.722, 0.81, 0.7269, 0.8082, 0.7149, 0.8126, 0.7105, 0.8139, 0.7129, 0.81, 0.7168, 0.8126, 0.7105, 0.8183, 0.7082, 0.8188, 0.7108, 0.8139, 0.7129, 0.8139, 0.7129, 0.8188, 0.7108, 0.8191, 0.712, 0.815, 0.7139, 0.81, 0.7168, 0.8139, 0.7129, 0.815, 0.7139, 0.8117, 0.7173, 0.8183, 0.7082, 0.8243, 0.708, 0.8239, 0.7106, 0.8188, 0.7108, 0.8243, 0.708, 0.8297, 0.7104, 0.8284, 0.7126, 0.8239, 0.7106, 0.8239, 0.7106, 0.8284, 0.7126, 0.827, 0.7134, 0.8233, 0.7117, 0.8355, 0.7755, 0.8355, 0.7703, 0.8367, 0.7711, 0.8367, 0.7753, 0.8297, 0.7104, 0.8335, 0.7153, 0.8316, 0.7169, 0.8284, 0.7126, 0.8335, 0.7153, 0.8355, 0.7213, 0.8333, 0.7222, 0.8316, 0.7169, 0.8316, 0.7169, 0.8333, 0.7222, 0.8309, 0.7217, 0.8296, 0.7171, 0.8284, 0.7126, 0.8316, 0.7169, 0.8296, 0.7171, 0.827, 0.7134, 0.8338, 0.731, 0.8307, 0.7348, 0.8289, 0.7344, 0.8318, 0.731, 0.8307, 0.7348, 0.826, 0.7375, 0.8248, 0.7367, 0.8289, 0.7344, 0.8289, 0.7344, 0.8248, 0.7367, 0.8235, 0.7345, 0.827, 0.7326, 0.8318, 0.731, 0.8289, 0.7344, 0.827, 0.7326, 0.8296, 0.7296, 0.8664, 0.7111, 0.8663, 0.7172, 0.8651, 0.7172, 0.8651, 0.7122, 0.8663, 0.7172, 0.8664, 0.7233, 0.8651, 0.7221, 0.8651, 0.7172, 0.8199, 0.7372, 0.8148, 0.7359, 0.8157, 0.7336, 0.8196, 0.7349, 0.8248, 0.7367, 0.8199, 0.7372, 0.8196, 0.7349, 0.8235, 0.7345, 0.81, 0.7269, 0.8122, 0.7309, 0.8105, 0.7327, 0.8079, 0.728, 0.8122, 0.7309, 0.8157, 0.7336, 0.8148, 0.7359, 0.8105, 0.7327, 0.8105, 0.7327, 0.8148, 0.7359, 0.8137, 0.7368, 0.8086, 0.7331, 0.8079, 0.728, 0.8105, 0.7327, 0.8086, 0.7331, 0.8057, 0.7276, 0.8355, 0.7213, 0.8355, 0.7265, 0.8333, 0.7269, 0.8333, 0.7222, 0.8355, 0.7265, 0.8338, 0.731, 0.8318, 0.731, 0.8333, 0.7269, 0.8333, 0.7269, 0.8318, 0.731, 0.8296, 0.7296, 0.8309, 0.7259, 0.8333, 0.7222, 0.8333, 0.7269, 0.8309, 0.7259, 0.8309, 0.7217, 0.8843, 0.7127, 0.8864, 0.713, 0.8866, 0.7164, 0.8847, 0.716, 0.8864, 0.713, 0.8889, 0.7119, 0.8889, 0.7153, 0.8866, 0.7164, 0.8866, 0.7164, 0.8889, 0.7153, 0.8888, 0.719, 0.8868, 0.72, 0.8847, 0.716, 0.8866, 0.7164, 0.8868, 0.72, 0.8851, 0.7196, 0.8768, 0.7099, 0.8752, 0.7108, 0.8755, 0.7079, 0.8769, 0.7071, 0.8872, 0.7269, 0.8891, 0.726, 0.8892, 0.7286, 0.8874, 0.7296, 0.8631, 0.7618, 0.8644, 0.7611, 0.8652, 0.7629, 0.8646, 0.7637, 0.8915, 0.7552, 0.89, 0.7565, 0.8895, 0.7551, 0.8907, 0.7545, 0.8782, 0.7351, 0.8776, 0.7335, 0.8795, 0.7322, 0.8798, 0.7346, 0.8178, 0.7913, 0.8196, 0.7907, 0.8207, 0.7913, 0.8186, 0.7926, 0.8241, 0.7926, 0.8237, 0.7914, 0.8253, 0.7908, 0.8259, 0.7913, 0.8798, 0.7346, 0.8795, 0.7322, 0.8813, 0.7322, 0.8812, 0.734, 0.8795, 0.7784, 0.8802, 0.779, 0.8792, 0.7805, 0.8785, 0.7792, 0.8902, 0.7386, 0.8891, 0.7394, 0.8882, 0.7387, 0.8894, 0.7371, 0.8483, 0.7489, 0.8483, 0.7511, 0.8466, 0.7512, 0.8465, 0.7489, 0.8785, 0.7792, 0.8792, 0.7805, 0.8775, 0.7806, 0.8768, 0.7793, 0.8461, 0.7652, 0.8418, 0.7646, 0.843, 0.7624, 0.8466, 0.7629, 0.8418, 0.7646, 0.8392, 0.763, 0.8407, 0.7611, 0.843, 0.7624, 0.8259, 0.7761, 0.8259, 0.7787, 0.8246, 0.7779, 0.8246, 0.7757, 0.8259, 0.7724, 0.8259, 0.7761, 0.8246, 0.7757, 0.8246, 0.7727, 0.8846, 0.708, 0.8864, 0.7077, 0.8863, 0.7102, 0.8841, 0.71, 0.8864, 0.7077, 0.8884, 0.7073, 0.8889, 0.7091, 0.8863, 0.7102, 0.8863, 0.7102, 0.8889, 0.7091, 0.8889, 0.7119, 0.8864, 0.713, 0.8841, 0.71, 0.8863, 0.7102, 0.8864, 0.713, 0.8843, 0.7127, 0.8768, 0.7173, 0.8752, 0.7183, 0.8752, 0.7144, 0.8768, 0.7135, 0.8868, 0.72, 0.8888, 0.719, 0.8889, 0.7226, 0.887, 0.7236, 0.887, 0.7236, 0.8889, 0.7226, 0.8891, 0.726, 0.8872, 0.7269, 0.8768, 0.7135, 0.8752, 0.7144, 0.8752, 0.7108, 0.8768, 0.7099, 0.892, 0.7445, 0.8911, 0.7453, 0.8908, 0.742, 0.892, 0.7417, 0.8911, 0.7453, 0.8898, 0.7449, 0.8893, 0.7422, 0.8908, 0.742, 0.8908, 0.742, 0.8893, 0.7422, 0.8891, 0.7394, 0.8902, 0.7386, 0.892, 0.7417, 0.8908, 0.742, 0.8902, 0.7386, 0.8913, 0.739, 0.8717, 0.7713, 0.8746, 0.7718, 0.8743, 0.7756, 0.8723, 0.7756, 0.8746, 0.7718, 0.8768, 0.7719, 0.8765, 0.7756, 0.8743, 0.7756, 0.8743, 0.7756, 0.8765, 0.7756, 0.8768, 0.7793, 0.8746, 0.7793, 0.8723, 0.7756, 0.8743, 0.7756, 0.8746, 0.7793, 0.8717, 0.7798, 0.8898, 0.7449, 0.8891, 0.7457, 0.8881, 0.7423, 0.8893, 0.7422, 0.8186, 0.7538, 0.8168, 0.7537, 0.8165, 0.7512, 0.8183, 0.7514, 0.8478, 0.7533, 0.846, 0.7535, 0.8466, 0.7512, 0.8483, 0.7511, 0.8893, 0.7422, 0.8881, 0.7423, 0.8882, 0.7387, 0.8891, 0.7394, 0.852, 0.7681, 0.8528, 0.7694, 0.8492, 0.769, 0.8493, 0.7676, 0.8528, 0.7694, 0.8529, 0.7725, 0.8492, 0.7722, 0.8492, 0.769, 0.8492, 0.769, 0.8492, 0.7722, 0.8456, 0.7724, 0.8457, 0.7694, 0.8493, 0.7676, 0.8492, 0.769, 0.8457, 0.7694, 0.8465, 0.7681, 0.8115, 0.7533, 0.8085, 0.753, 0.8082, 0.7506, 0.8112, 0.7508, 0.8085, 0.753, 0.8065, 0.7528, 0.8058, 0.751, 0.8082, 0.7506, 0.8378, 0.754, 0.8355, 0.7535, 0.8362, 0.7519, 0.8383, 0.7517, 0.8408, 0.7538, 0.8378, 0.754, 0.8383, 0.7517, 0.8413, 0.7515, 0.8723, 0.7865, 0.8723, 0.7831, 0.876, 0.7832, 0.8759, 0.7862, 0.8723, 0.7831, 0.8717, 0.7806, 0.8759, 0.7816, 0.876, 0.7832, 0.876, 0.7832, 0.8759, 0.7816, 0.8801, 0.7806, 0.8797, 0.7831, 0.8759, 0.7862, 0.876, 0.7832, 0.8797, 0.7831, 0.8796, 0.7865, 0.8529, 0.7725, 0.8529, 0.7768, 0.8492, 0.7769, 0.8492, 0.7722, 0.8529, 0.7768, 0.8529, 0.7819, 0.8492, 0.7823, 0.8492, 0.7769, 0.8492, 0.7769, 0.8492, 0.7823, 0.8455, 0.7819, 0.8455, 0.7768, 0.8492, 0.7722, 0.8492, 0.7769, 0.8455, 0.7768, 0.8456, 0.7724, 0.8214, 0.7642, 0.8162, 0.7639, 0.816, 0.7613, 0.8207, 0.7616, 0.8721, 0.7904, 0.8723, 0.7865, 0.8759, 0.7862, 0.8757, 0.7898, 0.8757, 0.7898, 0.8759, 0.7862, 0.8796, 0.7865, 0.8794, 0.7904, 0.8503, 0.7429, 0.8456, 0.7431, 0.846, 0.7407, 0.8511, 0.7405, 0.8529, 0.7819, 0.8529, 0.7868, 0.8492, 0.7875, 0.8492, 0.7823, 0.8144, 0.7678, 0.8143, 0.7748, 0.8106, 0.7748, 0.8107, 0.7673, 0.8107, 0.7673, 0.8106, 0.7748, 0.8069, 0.7748, 0.807, 0.7678, 0.8492, 0.7823, 0.8492, 0.7875, 0.8456, 0.7868, 0.8455, 0.7819, 0.826, 0.7712, 0.826, 0.7673, 0.8297, 0.768, 0.8296, 0.7715, 0.8264, 0.7618, 0.8214, 0.7642, 0.8207, 0.7616, 0.8254, 0.7595, 0.8549, 0.7452, 0.8503, 0.7429, 0.8511, 0.7405, 0.8561, 0.743, 0.8296, 0.7715, 0.8297, 0.768, 0.8333, 0.7673, 0.8333, 0.7712, 0.8143, 0.7748, 0.8144, 0.7825, 0.8107, 0.7829, 0.8106, 0.7748, 0.8144, 0.7825, 0.8146, 0.7886, 0.8109, 0.7893, 0.8107, 0.7829, 0.8107, 0.7829, 0.8109, 0.7893, 0.8073, 0.7886, 0.807, 0.7826, 0.8106, 0.7748, 0.8107, 0.7829, 0.807, 0.7826, 0.8069, 0.7748, 0.826, 0.7835, 0.8259, 0.7772, 0.8296, 0.7772, 0.8296, 0.7832, 0.8259, 0.7772, 0.826, 0.7712, 0.8296, 0.7715, 0.8296, 0.7772, 0.8296, 0.7772, 0.8296, 0.7715, 0.8333, 0.7712, 0.8333, 0.7772, 0.8296, 0.7832, 0.8296, 0.7772, 0.8333, 0.7772, 0.8333, 0.7835, 0.8808, 0.7655, 0.8803, 0.7579, 0.8839, 0.7579, 0.8844, 0.7659, 0.8803, 0.7579, 0.8802, 0.7494, 0.8838, 0.749, 0.8839, 0.7579, 0.8839, 0.7579, 0.8838, 0.749, 0.8875, 0.7492, 0.8876, 0.7577, 0.8844, 0.7659, 0.8839, 0.7579, 0.8876, 0.7577, 0.8881, 0.7653, 0.8173, 0.7728, 0.8173, 0.7685, 0.821, 0.7689, 0.821, 0.7728, 0.826, 0.7884, 0.826, 0.7835, 0.8296, 0.7832, 0.8297, 0.7878, 0.8297, 0.7878, 0.8296, 0.7832, 0.8333, 0.7835, 0.8333, 0.7884, 0.821, 0.7728, 0.821, 0.7689, 0.8247, 0.7684, 0.8246, 0.7727, 0.8802, 0.7494, 0.8804, 0.7424, 0.884, 0.7417, 0.8838, 0.749, 0.8229, 0.7412, 0.8163, 0.74, 0.8158, 0.7375, 0.8227, 0.7387, 0.884, 0.7417, 0.8844, 0.7371, 0.8881, 0.7378, 0.8877, 0.7422, 0.8838, 0.749, 0.884, 0.7417, 0.8877, 0.7422, 0.8875, 0.7492, 0.8726, 0.7308, 0.8739, 0.7303, 0.8739, 0.7337, 0.8722, 0.7335, 0.8177, 0.7827, 0.8183, 0.7817, 0.8211, 0.7818, 0.8211, 0.7832, 0.8211, 0.7832, 0.8211, 0.7818, 0.8238, 0.7816, 0.8244, 0.7826, 0.8722, 0.7335, 0.8739, 0.7337, 0.8734, 0.737, 0.8721, 0.7363, 0.8183, 0.7817, 0.8175, 0.7802, 0.8211, 0.7798, 0.8211, 0.7818, 0.8175, 0.7802, 0.8173, 0.778, 0.821, 0.7776, 0.8211, 0.7798, 0.8211, 0.7798, 0.821, 0.7776, 0.8246, 0.7779, 0.8245, 0.7801, 0.8211, 0.7818, 0.8211, 0.7798, 0.8245, 0.7801, 0.8238, 0.7816, 0.8163, 0.74, 0.812, 0.7406, 0.8113, 0.7381, 0.8158, 0.7375, 0.812, 0.7406, 0.8095, 0.7421, 0.8086, 0.7397, 0.8113, 0.7381, 0.8409, 0.7669, 0.8382, 0.7652, 0.8392, 0.763, 0.8418, 0.7646, 0.8453, 0.7676, 0.8409, 0.7669, 0.8418, 0.7646, 0.8461, 0.7652, 0.8529, 0.787, 0.8529, 0.7819, 0.8566, 0.7816, 0.8566, 0.7864, 0.8529, 0.7819, 0.8529, 0.7763, 0.8566, 0.7763, 0.8566, 0.7816, 0.8566, 0.7816, 0.8566, 0.7763, 0.8602, 0.7763, 0.8602, 0.7819, 0.8566, 0.7864, 0.8566, 0.7816, 0.8602, 0.7819, 0.8603, 0.787, 0.8632, 0.7841, 0.8631, 0.7765, 0.8667, 0.7762, 0.8668, 0.7841, 0.8631, 0.7765, 0.8633, 0.7695, 0.8668, 0.7689, 0.8667, 0.7762, 0.8667, 0.7762, 0.8668, 0.7689, 0.8706, 0.7694, 0.8704, 0.7764, 0.8668, 0.7841, 0.8667, 0.7762, 0.8704, 0.7764, 0.8705, 0.7839, 0.8441, 0.7754, 0.844, 0.7797, 0.8403, 0.7793, 0.8404, 0.7753, 0.844, 0.7797, 0.8438, 0.7835, 0.8401, 0.7828, 0.8403, 0.7793, 0.8403, 0.7793, 0.8401, 0.7828, 0.8365, 0.7834, 0.8367, 0.7797, 0.8404, 0.7753, 0.8403, 0.7793, 0.8367, 0.7797, 0.8367, 0.7753, 0.8633, 0.7695, 0.8636, 0.7645, 0.8672, 0.7637, 0.8668, 0.7689, 0.8581, 0.711, 0.8525, 0.7084, 0.8531, 0.7058, 0.859, 0.7084, 0.812, 0.708, 0.8179, 0.7056, 0.8183, 0.7082, 0.8126, 0.7105, 0.8668, 0.7689, 0.8672, 0.7637, 0.8709, 0.7644, 0.8706, 0.7694, 0.844, 0.7677, 0.8441, 0.7711, 0.8404, 0.7714, 0.8403, 0.7682, 0.8441, 0.7711, 0.8441, 0.7754, 0.8404, 0.7753, 0.8404, 0.7714, 0.8404, 0.7714, 0.8404, 0.7753, 0.8367, 0.7753, 0.8367, 0.7711, 0.8403, 0.7682, 0.8404, 0.7714, 0.8367, 0.7711, 0.8367, 0.7676, 0.8525, 0.7084, 0.8465, 0.7081, 0.8468, 0.7055, 0.8531, 0.7058, 0.8802, 0.7379, 0.8801, 0.7415, 0.8765, 0.741, 0.8765, 0.7371, 0.8243, 0.7055, 0.8301, 0.708, 0.8297, 0.7104, 0.8243, 0.708, 0.8179, 0.7056, 0.8243, 0.7055, 0.8243, 0.708, 0.8183, 0.7082, 0.8875, 0.7783, 0.8876, 0.7836, 0.884, 0.7832, 0.8839, 0.7782, 0.8876, 0.7836, 0.8879, 0.788, 0.8842, 0.7873, 0.884, 0.7832, 0.884, 0.7832, 0.8842, 0.7873, 0.8805, 0.788, 0.8803, 0.7836, 0.8839, 0.7782, 0.884, 0.7832, 0.8803, 0.7836, 0.8802, 0.7783, 0.8801, 0.7415, 0.8801, 0.7479, 0.8764, 0.7476, 0.8765, 0.741, 0.8801, 0.7479, 0.8801, 0.7549, 0.8764, 0.755, 0.8764, 0.7476, 0.8764, 0.7476, 0.8764, 0.755, 0.8728, 0.7549, 0.8728, 0.7479, 0.8765, 0.741, 0.8764, 0.7476, 0.8728, 0.7479, 0.8728, 0.7416, 0.8474, 0.7343, 0.8439, 0.7322, 0.8451, 0.7299, 0.8483, 0.7318, 0.8879, 0.7659, 0.8876, 0.7693, 0.884, 0.7696, 0.8843, 0.7664, 0.8843, 0.7664, 0.884, 0.7696, 0.8803, 0.7693, 0.8805, 0.7659, 0.8228, 0.7321, 0.8261, 0.7303, 0.827, 0.7326, 0.8235, 0.7345, 0.8801, 0.7549, 0.8801, 0.761, 0.8765, 0.7612, 0.8764, 0.755, 0.8801, 0.761, 0.8802, 0.7658, 0.8765, 0.7663, 0.8765, 0.7612, 0.8765, 0.7612, 0.8765, 0.7663, 0.8728, 0.7658, 0.8728, 0.761, 0.8764, 0.755, 0.8765, 0.7612, 0.8728, 0.761, 0.8728, 0.7549, 0.8551, 0.7337, 0.8512, 0.7347, 0.8518, 0.7322, 0.8552, 0.7312, 0.8512, 0.7347, 0.8474, 0.7343, 0.8483, 0.7318, 0.8518, 0.7322, 0.8193, 0.7324, 0.8228, 0.7321, 0.8235, 0.7345, 0.8196, 0.7349, 0.8159, 0.7312, 0.8193, 0.7324, 0.8196, 0.7349, 0.8157, 0.7336, 0.8737, 0.7111, 0.8737, 0.7172, 0.87, 0.7173, 0.87, 0.7107, 0.8737, 0.7172, 0.8738, 0.7233, 0.8701, 0.7238, 0.87, 0.7173, 0.87, 0.7173, 0.8701, 0.7238, 0.8664, 0.7233, 0.8663, 0.7172, 0.87, 0.7107, 0.87, 0.7173, 0.8663, 0.7172, 0.8664, 0.7111, 0.8738, 0.7233, 0.874, 0.728, 0.8703, 0.7287, 0.8701, 0.7238, 0.8636, 0.7905, 0.8632, 0.7841, 0.8668, 0.7841, 0.8672, 0.7909, 0.8672, 0.7909, 0.8668, 0.7841, 0.8705, 0.7839, 0.8709, 0.7904, 0.8701, 0.7238, 0.8703, 0.7287, 0.8666, 0.728, 0.8664, 0.7233, 0.8529, 0.7763, 0.8529, 0.7713, 0.8566, 0.7717, 0.8566, 0.7763, 0.8529, 0.7713, 0.8529, 0.7676, 0.8566, 0.7683, 0.8566, 0.7717, 0.8566, 0.7717, 0.8566, 0.7683, 0.8603, 0.7676, 0.8602, 0.7713, 0.8566, 0.7763, 0.8566, 0.7717, 0.8602, 0.7713, 0.8602, 0.7763, 0.8876, 0.7693, 0.8875, 0.7734, 0.8839, 0.7736, 0.884, 0.7696, 0.8875, 0.7734, 0.8875, 0.7783, 0.8839, 0.7782, 0.8839, 0.7736, 0.8839, 0.7736, 0.8839, 0.7782, 0.8802, 0.7783, 0.8802, 0.7734, 0.884, 0.7696, 0.8839, 0.7736, 0.8802, 0.7734, 0.8803, 0.7693, 0.8802, 0.7658, 0.8802, 0.7696, 0.8765, 0.7703, 0.8765, 0.7663, 0.8738, 0.7061, 0.8737, 0.7111, 0.87, 0.7107, 0.8701, 0.7055, 0.8701, 0.7055, 0.87, 0.7107, 0.8664, 0.7111, 0.8665, 0.7061, 0.8765, 0.7663, 0.8765, 0.7703, 0.8729, 0.7697, 0.8728, 0.7658, 0.8831, 0.7296, 0.8835, 0.731, 0.8802, 0.7315, 0.8804, 0.7296, 0.8902, 0.7872, 0.8922, 0.7876, 0.8928, 0.7895, 0.8904, 0.7896, 0.8868, 0.7055, 0.8892, 0.7056, 0.8884, 0.7073, 0.8864, 0.7077, 0.8804, 0.7296, 0.8802, 0.7315, 0.8768, 0.7307, 0.8776, 0.7294, 0.8841, 0.7249, 0.8839, 0.7278, 0.8805, 0.7272, 0.8805, 0.7242, 0.8839, 0.7278, 0.8831, 0.7296, 0.8804, 0.7296, 0.8805, 0.7272, 0.8805, 0.7272, 0.8804, 0.7296, 0.8776, 0.7294, 0.8769, 0.7275, 0.8805, 0.7242, 0.8805, 0.7272, 0.8769, 0.7275, 0.8768, 0.7246, 0.8716, 0.7421, 0.8716, 0.746, 0.868, 0.7457, 0.868, 0.7418, 0.8716, 0.746, 0.8716, 0.7502, 0.868, 0.7499, 0.868, 0.7457, 0.868, 0.7457, 0.868, 0.7499, 0.8643, 0.7502, 0.8643, 0.746, 0.868, 0.7418, 0.868, 0.7457, 0.8643, 0.746, 0.8643, 0.7421, 0.8884, 0.7489, 0.8895, 0.7484, 0.8893, 0.7518, 0.8881, 0.7517, 0.8895, 0.7484, 0.8907, 0.749, 0.8909, 0.7518, 0.8893, 0.7518, 0.8893, 0.7518, 0.8909, 0.7518, 0.8907, 0.7545, 0.8895, 0.7551, 0.8881, 0.7517, 0.8893, 0.7518, 0.8895, 0.7551, 0.8884, 0.7545, 0.8841, 0.7102, 0.8841, 0.7138, 0.8805, 0.7133, 0.8805, 0.7097, 0.8841, 0.7138, 0.8841, 0.7176, 0.8805, 0.7171, 0.8805, 0.7133, 0.8805, 0.7133, 0.8805, 0.7171, 0.8768, 0.7173, 0.8768, 0.7135, 0.8805, 0.7097, 0.8805, 0.7133, 0.8768, 0.7135, 0.8768, 0.7099, 0.8716, 0.758, 0.8714, 0.7611, 0.8679, 0.7608, 0.8679, 0.7577, 0.8714, 0.7611, 0.8707, 0.7629, 0.8679, 0.7631, 0.8679, 0.7608, 0.8679, 0.7608, 0.8679, 0.7631, 0.8652, 0.7629, 0.8644, 0.7611, 0.8679, 0.7577, 0.8679, 0.7608, 0.8644, 0.7611, 0.8643, 0.758, 0.8671, 0.7349, 0.8659, 0.7355, 0.8651, 0.7321, 0.8668, 0.7322, 0.8761, 0.7346, 0.8745, 0.7341, 0.8743, 0.7322, 0.8763, 0.7322, 0.8798, 0.737, 0.8779, 0.737, 0.8782, 0.7351, 0.8798, 0.7346, 0.8668, 0.7322, 0.8651, 0.7321, 0.8657, 0.7287, 0.8669, 0.7294, 0.8223, 0.7852, 0.8237, 0.7846, 0.8236, 0.788, 0.8219, 0.788, 0.8237, 0.7846, 0.8253, 0.7852, 0.8256, 0.788, 0.8236, 0.788, 0.8236, 0.788, 0.8256, 0.788, 0.8253, 0.7908, 0.8237, 0.7914, 0.8219, 0.788, 0.8236, 0.788, 0.8237, 0.7914, 0.8223, 0.7907, 0.8163, 0.7851, 0.8178, 0.7845, 0.8175, 0.7879, 0.8158, 0.7879, 0.8178, 0.7845, 0.8196, 0.7852, 0.8198, 0.7879, 0.8175, 0.7879, 0.8175, 0.7879, 0.8198, 0.7879, 0.8196, 0.7907, 0.8178, 0.7913, 0.8158, 0.7879, 0.8175, 0.7879, 0.8178, 0.7913, 0.8163, 0.7907, 0.8703, 0.7347, 0.8689, 0.7355, 0.8692, 0.7321, 0.8707, 0.732, 0.8689, 0.7355, 0.8671, 0.7349, 0.8668, 0.7322, 0.8692, 0.7321, 0.8692, 0.7321, 0.8668, 0.7322, 0.8669, 0.7294, 0.8687, 0.7287, 0.8707, 0.732, 0.8692, 0.7321, 0.8687, 0.7287, 0.8701, 0.7292, 0.8768, 0.7719, 0.8785, 0.7721, 0.8782, 0.7757, 0.8765, 0.7756, 0.8785, 0.7721, 0.8795, 0.7729, 0.8795, 0.7757, 0.8782, 0.7757, 0.8782, 0.7757, 0.8795, 0.7757, 0.8795, 0.7784, 0.8785, 0.7792, 0.8765, 0.7756, 0.8782, 0.7757, 0.8785, 0.7792, 0.8768, 0.7793, 0.8168, 0.7537, 0.8144, 0.7535, 0.8141, 0.751, 0.8165, 0.7512, 0.8144, 0.7535, 0.8115, 0.7533, 0.8112, 0.7508, 0.8141, 0.751, 0.8437, 0.7536, 0.8408, 0.7538, 0.8413, 0.7515, 0.8442, 0.7513, 0.846, 0.7535, 0.8437, 0.7536, 0.8442, 0.7513, 0.8466, 0.7512, 0.8173, 0.778, 0.8173, 0.7758, 0.821, 0.7756, 0.821, 0.7776, 0.8173, 0.7758, 0.8173, 0.7728, 0.821, 0.7728, 0.821, 0.7756, 0.821, 0.7756, 0.821, 0.7728, 0.8246, 0.7727, 0.8246, 0.7757, 0.821, 0.7776, 0.821, 0.7756, 0.8246, 0.7757, 0.8246, 0.7779, 0.8095, 0.7421, 0.8075, 0.7436, 0.8065, 0.7414, 0.8086, 0.7397, 0.8716, 0.7299, 0.8726, 0.7308, 0.8722, 0.7335, 0.8707, 0.7334, 0.8707, 0.7334, 0.8722, 0.7335, 0.8721, 0.7363, 0.871, 0.737, 0.8382, 0.7652, 0.8362, 0.7634, 0.8373, 0.7613, 0.8392, 0.763, 0.8841, 0.7176, 0.8841, 0.7214, 0.8805, 0.7208, 0.8805, 0.7171, 0.8841, 0.7214, 0.8841, 0.7249, 0.8805, 0.7242, 0.8805, 0.7208, 0.8805, 0.7208, 0.8805, 0.7242, 0.8768, 0.7246, 0.8768, 0.7211, 0.8805, 0.7171, 0.8805, 0.7208, 0.8768, 0.7211, 0.8768, 0.7173, 0.8707, 0.7376, 0.8715, 0.7391, 0.868, 0.7387, 0.868, 0.7371, 0.8715, 0.7391, 0.8716, 0.7421, 0.868, 0.7418, 0.868, 0.7387, 0.868, 0.7387, 0.868, 0.7418, 0.8643, 0.7421, 0.8645, 0.7391, 0.868, 0.7371, 0.868, 0.7387, 0.8645, 0.7391, 0.8652, 0.7376, 0.8831, 0.706, 0.8839, 0.7074, 0.8805, 0.7069, 0.8804, 0.7055, 0.8839, 0.7074, 0.8841, 0.7102, 0.8805, 0.7097, 0.8805, 0.7069, 0.8805, 0.7069, 0.8805, 0.7097, 0.8768, 0.7099, 0.8769, 0.7071, 0.8804, 0.7055, 0.8805, 0.7069, 0.8769, 0.7071, 0.8777, 0.7058, 0.8716, 0.7502, 0.8716, 0.7543, 0.8679, 0.754, 0.868, 0.7499, 0.8716, 0.7543, 0.8716, 0.758, 0.8679, 0.7577, 0.8679, 0.754, 0.8679, 0.754, 0.8679, 0.7577, 0.8643, 0.758, 0.8643, 0.7543, 0.868, 0.7499, 0.8679, 0.754, 0.8643, 0.7543, 0.8643, 0.7502])
me_x.materials.append(mat_x)
me_x.use_remesh_fix_poles = True
me_x.use_remesh_preserve_attributes = False
me_x.use_mirror_vertex_groups = False
me_x.update()
arm_x = bpy.data.armatures.new('骨架')  # bones are not reproduced

# ---- objects
ob_x = bpy.data.objects.new('平面', me_x)
ob_x_1 = bpy.data.objects.new('骨架', arm_x)
ob_x_2 = bpy.data.objects.new('相机', cam_x)
ob_x_3 = bpy.data.objects.new('日光', light_x)

# ---- transforms, parenting, visibility, modifiers, constraints
ob_x.parent = ob_x_1
ob_x.location = (0.0, 0.0, 0.0)
ob_x.rotation_euler = (1.571, -0.0, 0.0)
ob_x.lineart.crease_threshold = 0.0
_vg = ob_x.vertex_groups.new(name='Bone')
_vg = ob_x.vertex_groups.new(name='Bone.001')
_vg.add([0, 1, 2, 3, 4, 5, 6, 7, 8, 9, 10, 11, 12, 13, 14, 15, 16, 17, 18, 19, 20, 21, 22, 23, 24, 25, 26, 27, 28, 29, 30, 31, 32, 33, 34, 35, 36, 37, 38, 39, 40, 41, 42, 43, 44, 45, 46, 47, 48, 49, 50, 51, 52, 53, 54, 55, 56, 57, 58, 59, 60, 61, 62, 63, 64, 65, 66, 67, 68, 69, 70, 71, 72, 73, 74, 75, 76, 77, 78, 79, 80, 81, 82, 83, 84, 85, 86, 87, 88, 89, 90, 91, 92, 93, 94, 95, 96, 97, 98, 99, 100, 101, 102, 103, 104, 105, 106, 107, 108, 109, 110, 111, 112, 113, 114, 115, 116, 117, 118, 119, 120, 121, 122, 123, 124, 125, 126, 127, 128, 129, 130, 131, 132, 133, 134, 135, 136, 137, 138, 139, 140, 141, 142, 143, 144, 145, 146, 147, 148, 149, 150, 151, 152, 153, 154, 155, 156, 157, 158, 159, 160, 161, 162, 163, 164, 165, 166, 167, 168, 169, 170, 171, 172, 173, 174, 175, 176, 177, 178, 179, 180, 181, 182, 183, 184, 185, 186, 187, 188, 189, 190, 191, 192, 193, 194, 195, 196, 197, 198, 199, 200, 201, 202, 203, 204, 205, 206, 207, 208, 209, 210, 211, 212, 213, 214, 215, 216, 217, 218, 219, 220, 221, 222, 223, 224, 225, 226, 227, 228, 229, 230, 231, 232, 233, 234, 235, 236, 237, 238, 239, 240, 241, 242, 243, 244, 245, 246, 247, 248, 249, 250, 251, 252, 253, 254, 255, 256, 257, 258, 259, 260, 261, 262, 263, 264, 265, 266, 267, 268, 269, 270, 271, 272, 273, 274, 275, 276, 277, 278, 279, 280, 281, 282, 283, 284, 285, 286, 287, 288, 289, 290, 291, 292, 293, 294, 295, 296, 297, 298, 299, 300, 301, 302, 303, 304, 305, 306, 307, 308, 309, 310, 311, 312, 313, 314, 315, 316, 317, 318, 319, 320, 321, 322, 323, 324, 325, 326, 327, 328, 329, 330, 331, 332, 333, 334, 335, 336, 337, 338, 339, 340, 341, 342, 343, 344, 345, 346, 347, 348, 349, 350, 351, 352, 353, 354, 355, 356, 357, 358, 359, 360, 361, 362, 363, 364, 365, 366, 367, 368, 369, 370, 371, 372, 373, 374, 375, 376, 377, 378, 379, 380, 381, 382, 383, 384, 385, 386, 387, 388, 389, 390, 391, 392, 393, 394, 395, 396, 397], 1.0, 'REPLACE')
_m = ob_x.modifiers.new('骨架', 'ARMATURE')
_m.object = ob_x_1
ob_x_1.location = (0.0, 0.0, 0.0)
ob_x_1.lineart.crease_threshold = 0.0
ob_x_2.location = (0.03448, -1.504, 0.3386)
ob_x_2.rotation_euler = (1.521, 0.008292, 0.03869)
ob_x_2.lineart.crease_threshold = 0.0
ob_x_3.location = (5.793e-17, -0.4563, 0.2609)
ob_x_3.rotation_euler = (1.546, 2.22e-16, 2.166e-16)
ob_x_3.lineart.crease_threshold = 0.0

# ---- collection membership
col_collection.objects.link(ob_x)
col_collection.objects.link(ob_x_1)
col_collection.objects.link(ob_x_2)
col_collection.objects.link(ob_x_3)

# ---- scene / render settings (as saved in the file)
scene.camera = ob_x_2
scene.frame_start = 1; scene.frame_end = 10; scene.frame_set(10)
scene.render.engine = 'CYCLES'
scene.render.resolution_x = 300
scene.render.resolution_y = 150
scene.render.film_transparent = True
scene.cycles.use_denoising = False
scene.cycles.samples = 128
scene.cycles.sampling_pattern = 'TABULATED_SOBOL'
scene.cycles.use_adaptive_sampling = False
scene.cycles.use_light_tree = False
scene.view_settings.view_transform = 'Filmic'
bpy.context.view_layer.update()
